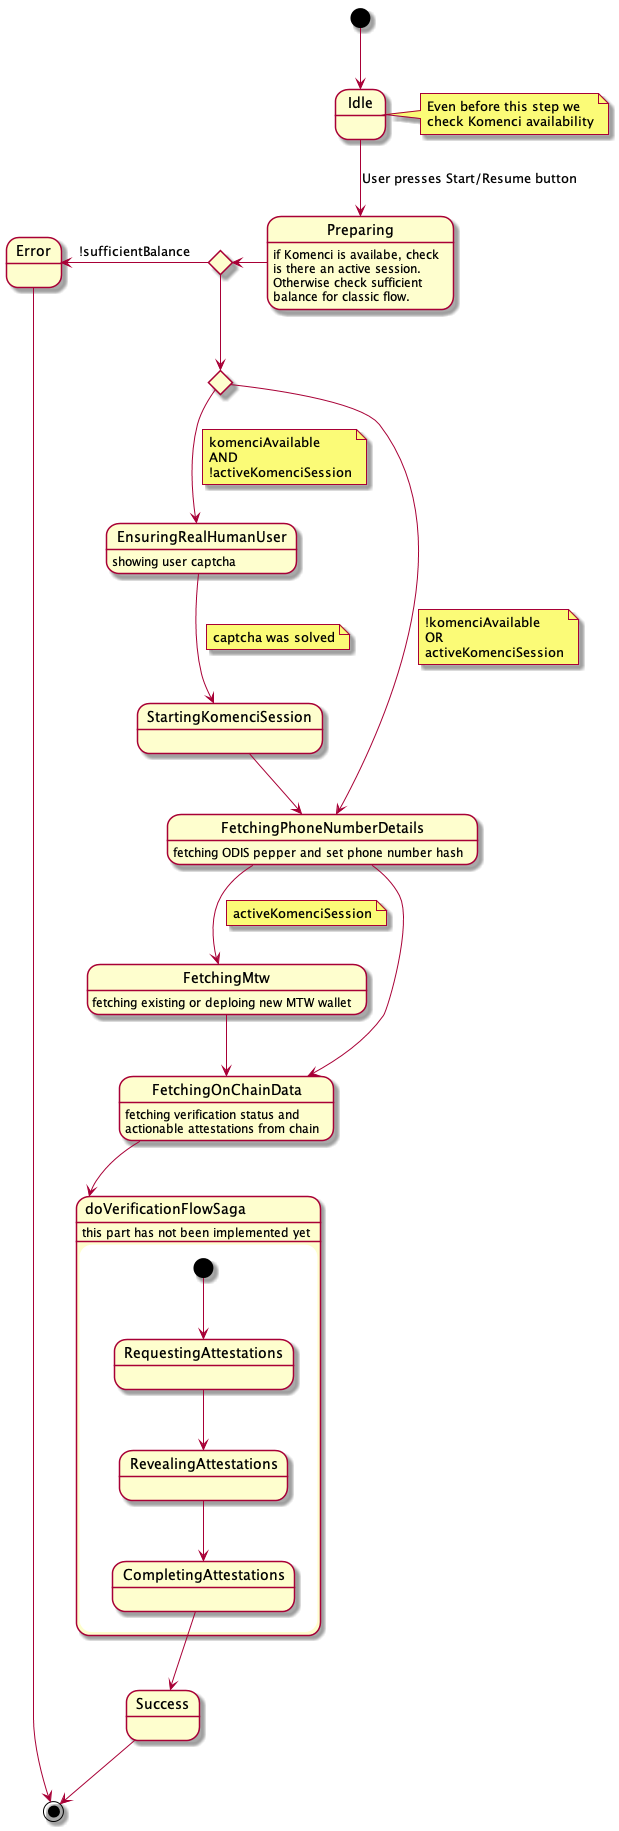

The diagram above was rendered by PlantUML. Its source (embedded in the PNG):
@startuml
[*] --> Idle
Idle --> Preparing : User presses Start/Resume button
note right of Idle
Even before this step we
check Komenci availability
end note


Preparing: if Komenci is availabe, check
Preparing: is there an active session.
Preparing: Otherwise check sufficient
Preparing: balance for classic flow.

state a <<choice>>
state b <<choice>>
Preparing -left-> a 
a -left-> Error: !sufficientBalance
a --> b
b --> EnsuringRealHumanUser
note on link
komenciAvailable
AND
!activeKomenciSession
end note
b --> FetchingPhoneNumberDetails 
note on link
!komenciAvailable
OR
activeKomenciSession
end note

EnsuringRealHumanUser: showing user captcha
EnsuringRealHumanUser --> StartingKomenciSession
note on link: captcha was solved

StartingKomenciSession --> FetchingPhoneNumberDetails

FetchingPhoneNumberDetails: fetching ODIS pepper and set phone number hash
FetchingPhoneNumberDetails --> FetchingMtw
note on link: activeKomenciSession
FetchingOnChainData: fetching verification status and
FetchingOnChainData: actionable attestations from chain
FetchingMtw --> FetchingOnChainData
FetchingMtw: fetching existing or deploing new MTW wallet
FetchingPhoneNumberDetails --> FetchingOnChainData

state doVerificationFlowSaga {
  [*] --> RequestingAttestations
  RequestingAttestations --> RevealingAttestations
  RevealingAttestations --> CompletingAttestations
}
doVerificationFlowSaga: this part has not been implemented yet

FetchingOnChainData --> doVerificationFlowSaga
CompletingAttestations --> Success
Success --> [*]
Error --> [*]
@enduml